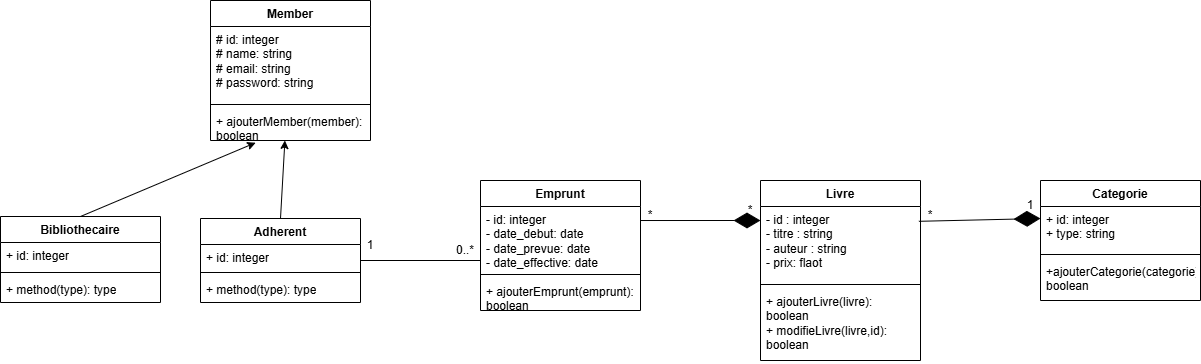

The diagram above was exported from draw.io. Its source (the exported page's mxGraphModel, read from the mxfile embedded in the PNG):
<mxGraphModel dx="2108" dy="1795" grid="1" gridSize="10" guides="1" tooltips="1" connect="1" arrows="1" fold="1" page="1" pageScale="1" pageWidth="827" pageHeight="1169" math="0" shadow="0">
  <root>
    <mxCell id="0" />
    <mxCell id="1" parent="0" />
    <mxCell id="Oe1YqXzgVByZ0BBgJaPH-1" parent="1" style="swimlane;fontStyle=1;align=center;verticalAlign=top;childLayout=stackLayout;horizontal=1;startSize=26;horizontalStack=0;resizeParent=1;resizeParentMax=0;resizeLast=0;collapsible=1;marginBottom=0;whiteSpace=wrap;html=1;" value="Livre" vertex="1">
      <mxGeometry height="180" width="160" x="640" y="80" as="geometry" />
    </mxCell>
    <mxCell id="Oe1YqXzgVByZ0BBgJaPH-2" parent="Oe1YqXzgVByZ0BBgJaPH-1" style="text;strokeColor=none;fillColor=none;align=left;verticalAlign=top;spacingLeft=4;spacingRight=4;overflow=hidden;rotatable=0;points=[[0,0.5],[1,0.5]];portConstraint=eastwest;whiteSpace=wrap;html=1;" value="- id : integer&lt;div&gt;- titre : string&lt;/div&gt;&lt;div&gt;- auteur : string&lt;/div&gt;&lt;div&gt;- prix: flaot&lt;/div&gt;&lt;div&gt;&lt;br&gt;&lt;div&gt;&lt;br&gt;&lt;/div&gt;&lt;div&gt;&lt;br&gt;&lt;/div&gt;&lt;div&gt;&lt;br&gt;&lt;/div&gt;&lt;/div&gt;" vertex="1">
      <mxGeometry height="74" width="160" y="26" as="geometry" />
    </mxCell>
    <mxCell id="Oe1YqXzgVByZ0BBgJaPH-3" parent="Oe1YqXzgVByZ0BBgJaPH-1" style="line;strokeWidth=1;fillColor=none;align=left;verticalAlign=middle;spacingTop=-1;spacingLeft=3;spacingRight=3;rotatable=0;labelPosition=right;points=[];portConstraint=eastwest;strokeColor=inherit;" value="" vertex="1">
      <mxGeometry height="8" width="160" y="100" as="geometry" />
    </mxCell>
    <mxCell id="Oe1YqXzgVByZ0BBgJaPH-4" parent="Oe1YqXzgVByZ0BBgJaPH-1" style="text;strokeColor=none;fillColor=none;align=left;verticalAlign=top;spacingLeft=4;spacingRight=4;overflow=hidden;rotatable=0;points=[[0,0.5],[1,0.5]];portConstraint=eastwest;whiteSpace=wrap;html=1;" value="+ ajouterLivre(livre): boolean&lt;div&gt;+ modifieLivre(livre,id): boolean&lt;/div&gt;" vertex="1">
      <mxGeometry height="72" width="160" y="108" as="geometry" />
    </mxCell>
    <mxCell id="Oe1YqXzgVByZ0BBgJaPH-5" parent="1" style="swimlane;fontStyle=1;align=center;verticalAlign=top;childLayout=stackLayout;horizontal=1;startSize=26;horizontalStack=0;resizeParent=1;resizeParentMax=0;resizeLast=0;collapsible=1;marginBottom=0;whiteSpace=wrap;html=1;" value="Emprunt" vertex="1">
      <mxGeometry height="130" width="160" x="360" y="80" as="geometry" />
    </mxCell>
    <mxCell id="Oe1YqXzgVByZ0BBgJaPH-6" parent="Oe1YqXzgVByZ0BBgJaPH-5" style="text;strokeColor=none;fillColor=none;align=left;verticalAlign=top;spacingLeft=4;spacingRight=4;overflow=hidden;rotatable=0;points=[[0,0.5],[1,0.5]];portConstraint=eastwest;whiteSpace=wrap;html=1;" value="- id: integer&lt;div&gt;- date_debut: date&lt;/div&gt;&lt;div&gt;- date_prevue: date&lt;/div&gt;&lt;div&gt;- date_effective: date&lt;/div&gt;" vertex="1">
      <mxGeometry height="64" width="160" y="26" as="geometry" />
    </mxCell>
    <mxCell id="Oe1YqXzgVByZ0BBgJaPH-7" parent="Oe1YqXzgVByZ0BBgJaPH-5" style="line;strokeWidth=1;fillColor=none;align=left;verticalAlign=middle;spacingTop=-1;spacingLeft=3;spacingRight=3;rotatable=0;labelPosition=right;points=[];portConstraint=eastwest;strokeColor=inherit;" value="" vertex="1">
      <mxGeometry height="8" width="160" y="90" as="geometry" />
    </mxCell>
    <mxCell id="Oe1YqXzgVByZ0BBgJaPH-8" parent="Oe1YqXzgVByZ0BBgJaPH-5" style="text;strokeColor=none;fillColor=none;align=left;verticalAlign=top;spacingLeft=4;spacingRight=4;overflow=hidden;rotatable=0;points=[[0,0.5],[1,0.5]];portConstraint=eastwest;whiteSpace=wrap;html=1;" value="+ ajouterEmprunt(emprunt): boolean" vertex="1">
      <mxGeometry height="32" width="160" y="98" as="geometry" />
    </mxCell>
    <mxCell id="Oe1YqXzgVByZ0BBgJaPH-9" parent="1" style="swimlane;fontStyle=1;align=center;verticalAlign=top;childLayout=stackLayout;horizontal=1;startSize=26;horizontalStack=0;resizeParent=1;resizeParentMax=0;resizeLast=0;collapsible=1;marginBottom=0;whiteSpace=wrap;html=1;" value="Member" vertex="1">
      <mxGeometry height="140" width="160" x="90" y="-100" as="geometry" />
    </mxCell>
    <mxCell id="Oe1YqXzgVByZ0BBgJaPH-10" parent="Oe1YqXzgVByZ0BBgJaPH-9" style="text;strokeColor=none;fillColor=none;align=left;verticalAlign=top;spacingLeft=4;spacingRight=4;overflow=hidden;rotatable=0;points=[[0,0.5],[1,0.5]];portConstraint=eastwest;whiteSpace=wrap;html=1;" value="# id: integer&lt;div&gt;&lt;span style=&quot;color: rgba(0, 0, 0, 0); font-family: monospace; font-size: 0px; text-wrap-mode: nowrap;&quot;&gt;%3CmxGraphModel%3E%3Croot%3E%3CmxCell%20id%3D%220%22%2F%3E%3CmxCell%20id%3D%221%22%20parent%3D%220%22%2F%3E%3CmxCell%20id%3D%222%22%20parent%3D%221%22%20style%3D%22swimlane%3BfontStyle%3D1%3Balign%3Dcenter%3BverticalAlign%3Dtop%3BchildLayout%3DstackLayout%3Bhorizontal%3D1%3BstartSize%3D26%3BhorizontalStack%3D0%3BresizeParent%3D1%3BresizeParentMax%3D0%3BresizeLast%3D0%3Bcollapsible%3D1%3BmarginBottom%3D0%3BwhiteSpace%3Dwrap%3Bhtml%3D1%3B%22%20value%3D%22Classname%22%20vertex%3D%221%22%3E%3CmxGeometry%20height%3D%2286%22%20width%3D%22160%22%20x%3D%22240%22%20y%3D%22240%22%20as%3D%22geometry%22%2F%3E%3C%2FmxCell%3E%3CmxCell%20id%3D%223%22%20parent%3D%222%22%20style%3D%22text%3BstrokeColor%3Dnone%3BfillColor%3Dnone%3Balign%3Dleft%3BverticalAlign%3Dtop%3BspacingLeft%3D4%3BspacingRight%3D4%3Boverflow%3Dhidden%3Brotatable%3D0%3Bpoints%3D%5B%5B0%2C0.5%5D%2C%5B1%2C0.5%5D%5D%3BportConstraint%3Deastwest%3BwhiteSpace%3Dwrap%3Bhtml%3D1%3B%22%20value%3D%22%2B%20field%3A%20type%22%20vertex%3D%221%22%3E%3CmxGeometry%20height%3D%2226%22%20width%3D%22160%22%20y%3D%2226%22%20as%3D%22geometry%22%2F%3E%3C%2FmxCell%3E%3CmxCell%20id%3D%224%22%20parent%3D%222%22%20style%3D%22line%3BstrokeWidth%3D1%3BfillColor%3Dnone%3Balign%3Dleft%3BverticalAlign%3Dmiddle%3BspacingTop%3D-1%3BspacingLeft%3D3%3BspacingRight%3D3%3Brotatable%3D0%3BlabelPosition%3Dright%3Bpoints%3D%5B%5D%3BportConstraint%3Deastwest%3BstrokeColor%3Dinherit%3B%22%20value%3D%22%22%20vertex%3D%221%22%3E%3CmxGeometry%20height%3D%228%22%20width%3D%22160%22%20y%3D%2252%22%20as%3D%22geometry%22%2F%3E%3C%2FmxCell%3E%3CmxCell%20id%3D%225%22%20parent%3D%222%22%20style%3D%22text%3BstrokeColor%3Dnone%3BfillColor%3Dnone%3Balign%3Dleft%3BverticalAlign%3Dtop%3BspacingLeft%3D4%3BspacingRight%3D4%3Boverflow%3Dhidden%3Brotatable%3D0%3Bpoints%3D%5B%5B0%2C0.5%5D%2C%5B1%2C0.5%5D%5D%3BportConstraint%3Deastwest%3BwhiteSpace%3Dwrap%3Bhtml%3D1%3B%22%20value%3D%22%2B%20method(type)%3A%20type%22%20vertex%3D%221%22%3E%3CmxGeometry%20height%3D%2226%22%20width%3D%22160%22%20y%3D%2260%22%20as%3D%22geometry%22%2F%3E%3C%2FmxCell%3E%3C%2Froot%3E%3C%2FmxGraphModel%3E##&lt;/span&gt;&lt;span style=&quot;background-color: transparent; color: light-dark(rgb(0, 0, 0), rgb(255, 255, 255));&quot;&gt;# name: string&lt;/span&gt;&lt;/div&gt;&lt;div&gt;&lt;span style=&quot;color: rgba(0, 0, 0, 0); font-family: monospace; font-size: 0px; text-wrap-mode: nowrap; background-color: transparent;&quot;&gt;%3CmxGraphModel%3E%3Croot%3E%3CmxCell%20id%3D%220%22%2F%3E%3CmxCell%20id%3D%221%22%20parent%3D%220%22%2F%3E%3CmxCell%20id%3D%222%22%20parent%3D%221%22%20style%3D%22swimlane%3BfontStyle%3D1%3Balign%3Dcenter%3BverticalAlign%3Dtop%3BchildLayout%3DstackLayout%3Bhorizontal%3D1%3BstartSize%3D26%3BhorizontalStack%3D0%3BresizeParent%3D1%3BresizeParentMax%3D0%3BresizeLast%3D0%3Bcollapsible%3D1%3BmarginBottom%3D0%3BwhiteSpace%3Dwrap%3Bhtml%3D1%3B%22%20value%3D%22Classname%22%20vertex%3D%221%22%3E%3CmxGeometry%20height%3D%2286%22%20width%3D%22160%22%20x%3D%22240%22%20y%3D%22240%22%20as%3D%22geometry%22%2F%3E%3C%2FmxCell%3E%3CmxCell%20id%3D%223%22%20parent%3D%222%22%20style%3D%22text%3BstrokeColor%3Dnone%3BfillColor%3Dnone%3Balign%3Dleft%3BverticalAlign%3Dtop%3BspacingLeft%3D4%3BspacingRight%3D4%3Boverflow%3Dhidden%3Brotatable%3D0%3Bpoints%3D%5B%5B0%2C0.5%5D%2C%5B1%2C0.5%5D%5D%3BportConstraint%3Deastwest%3BwhiteSpace%3Dwrap%3Bhtml%3D1%3B%22%20value%3D%22%2B%20field%3A%20type%22%20vertex%3D%221%22%3E%3CmxGeometry%20height%3D%2226%22%20width%3D%22160%22%20y%3D%2226%22%20as%3D%22geometry%22%2F%3E%3C%2FmxCell%3E%3CmxCell%20id%3D%224%22%20parent%3D%222%22%20style%3D%22line%3BstrokeWidth%3D1%3BfillColor%3Dnone%3Balign%3Dleft%3BverticalAlign%3Dmiddle%3BspacingTop%3D-1%3BspacingLeft%3D3%3BspacingRight%3D3%3Brotatable%3D0%3BlabelPosition%3Dright%3Bpoints%3D%5B%5D%3BportConstraint%3Deastwest%3BstrokeColor%3Dinherit%3B%22%20value%3D%22%22%20vertex%3D%221%22%3E%3CmxGeometry%20height%3D%228%22%20width%3D%22160%22%20y%3D%2252%22%20as%3D%22geometry%22%2F%3E%3C%2FmxCell%3E%3CmxCell%20id%3D%225%22%20parent%3D%222%22%20style%3D%22text%3BstrokeColor%3Dnone%3BfillColor%3Dnone%3Balign%3Dleft%3BverticalAlign%3Dtop%3BspacingLeft%3D4%3BspacingRight%3D4%3Boverflow%3Dhidden%3Brotatable%3D0%3Bpoints%3D%5B%5B0%2C0.5%5D%2C%5B1%2C0.5%5D%5D%3BportConstraint%3Deastwest%3BwhiteSpace%3Dwrap%3Bhtml%3D1%3B%22%20value%3D%22%2B%20method(type)%3A%20type%22%20vertex%3D%221%22%3E%3CmxGeometry%20height%3D%2226%22%20width%3D%22160%22%20y%3D%2260%22%20as%3D%22geometry%22%2F%3E%3C%2FmxCell%3E%3C%2Froot%3E%3C%2FmxGraphModel%3E#&lt;/span&gt;&lt;span style=&quot;background-color: transparent; color: light-dark(rgb(0, 0, 0), rgb(255, 255, 255));&quot;&gt;# email: string&lt;/span&gt;&lt;/div&gt;&lt;div&gt;# password: string&lt;span style=&quot;background-color: transparent; color: light-dark(rgb(0, 0, 0), rgb(255, 255, 255));&quot;&gt;&lt;/span&gt;&lt;/div&gt;&lt;div&gt;&lt;br&gt;&lt;/div&gt;" vertex="1">
      <mxGeometry height="74" width="160" y="26" as="geometry" />
    </mxCell>
    <mxCell id="Oe1YqXzgVByZ0BBgJaPH-11" parent="Oe1YqXzgVByZ0BBgJaPH-9" style="line;strokeWidth=1;fillColor=none;align=left;verticalAlign=middle;spacingTop=-1;spacingLeft=3;spacingRight=3;rotatable=0;labelPosition=right;points=[];portConstraint=eastwest;strokeColor=inherit;" value="" vertex="1">
      <mxGeometry height="8" width="160" y="100" as="geometry" />
    </mxCell>
    <mxCell id="Oe1YqXzgVByZ0BBgJaPH-12" parent="Oe1YqXzgVByZ0BBgJaPH-9" style="text;strokeColor=none;fillColor=none;align=left;verticalAlign=top;spacingLeft=4;spacingRight=4;overflow=hidden;rotatable=0;points=[[0,0.5],[1,0.5]];portConstraint=eastwest;whiteSpace=wrap;html=1;" value="+ ajouterMember(member): boolean" vertex="1">
      <mxGeometry height="32" width="160" y="108" as="geometry" />
    </mxCell>
    <mxCell id="Oe1YqXzgVByZ0BBgJaPH-13" parent="1" style="swimlane;fontStyle=1;align=center;verticalAlign=top;childLayout=stackLayout;horizontal=1;startSize=26;horizontalStack=0;resizeParent=1;resizeParentMax=0;resizeLast=0;collapsible=1;marginBottom=0;whiteSpace=wrap;html=1;" value="Adherent" vertex="1">
      <mxGeometry height="84" width="160" x="80" y="118" as="geometry" />
    </mxCell>
    <mxCell id="Oe1YqXzgVByZ0BBgJaPH-14" parent="Oe1YqXzgVByZ0BBgJaPH-13" style="text;strokeColor=none;fillColor=none;align=left;verticalAlign=top;spacingLeft=4;spacingRight=4;overflow=hidden;rotatable=0;points=[[0,0.5],[1,0.5]];portConstraint=eastwest;whiteSpace=wrap;html=1;" value="+ id: integer&lt;div&gt;&lt;br&gt;&lt;/div&gt;" vertex="1">
      <mxGeometry height="24" width="160" y="26" as="geometry" />
    </mxCell>
    <mxCell id="Oe1YqXzgVByZ0BBgJaPH-15" parent="Oe1YqXzgVByZ0BBgJaPH-13" style="line;strokeWidth=1;fillColor=none;align=left;verticalAlign=middle;spacingTop=-1;spacingLeft=3;spacingRight=3;rotatable=0;labelPosition=right;points=[];portConstraint=eastwest;strokeColor=inherit;" value="" vertex="1">
      <mxGeometry height="8" width="160" y="50" as="geometry" />
    </mxCell>
    <mxCell id="Oe1YqXzgVByZ0BBgJaPH-16" parent="Oe1YqXzgVByZ0BBgJaPH-13" style="text;strokeColor=none;fillColor=none;align=left;verticalAlign=top;spacingLeft=4;spacingRight=4;overflow=hidden;rotatable=0;points=[[0,0.5],[1,0.5]];portConstraint=eastwest;whiteSpace=wrap;html=1;" value="+ method(type): type" vertex="1">
      <mxGeometry height="26" width="160" y="58" as="geometry" />
    </mxCell>
    <mxCell id="Oe1YqXzgVByZ0BBgJaPH-18" parent="1" style="swimlane;fontStyle=1;align=center;verticalAlign=top;childLayout=stackLayout;horizontal=1;startSize=26;horizontalStack=0;resizeParent=1;resizeParentMax=0;resizeLast=0;collapsible=1;marginBottom=0;whiteSpace=wrap;html=1;" value="Categorie" vertex="1">
      <mxGeometry height="120" width="160" x="920" y="80" as="geometry" />
    </mxCell>
    <mxCell id="Oe1YqXzgVByZ0BBgJaPH-19" parent="Oe1YqXzgVByZ0BBgJaPH-18" style="text;strokeColor=none;fillColor=none;align=left;verticalAlign=top;spacingLeft=4;spacingRight=4;overflow=hidden;rotatable=0;points=[[0,0.5],[1,0.5]];portConstraint=eastwest;whiteSpace=wrap;html=1;" value="+ id: integer&lt;div&gt;+ type: string&lt;/div&gt;" vertex="1">
      <mxGeometry height="44" width="160" y="26" as="geometry" />
    </mxCell>
    <mxCell id="Oe1YqXzgVByZ0BBgJaPH-20" parent="Oe1YqXzgVByZ0BBgJaPH-18" style="line;strokeWidth=1;fillColor=none;align=left;verticalAlign=middle;spacingTop=-1;spacingLeft=3;spacingRight=3;rotatable=0;labelPosition=right;points=[];portConstraint=eastwest;strokeColor=inherit;" value="" vertex="1">
      <mxGeometry height="8" width="160" y="70" as="geometry" />
    </mxCell>
    <mxCell id="Oe1YqXzgVByZ0BBgJaPH-21" parent="Oe1YqXzgVByZ0BBgJaPH-18" style="text;strokeColor=none;fillColor=none;align=left;verticalAlign=top;spacingLeft=4;spacingRight=4;overflow=hidden;rotatable=0;points=[[0,0.5],[1,0.5]];portConstraint=eastwest;whiteSpace=wrap;html=1;" value="+ajouterCategorie(categorie): boolean" vertex="1">
      <mxGeometry height="42" width="160" y="78" as="geometry" />
    </mxCell>
    <mxCell id="Oe1YqXzgVByZ0BBgJaPH-22" parent="1" style="swimlane;fontStyle=1;align=center;verticalAlign=top;childLayout=stackLayout;horizontal=1;startSize=26;horizontalStack=0;resizeParent=1;resizeParentMax=0;resizeLast=0;collapsible=1;marginBottom=0;whiteSpace=wrap;html=1;" value="Bibliothecaire" vertex="1">
      <mxGeometry height="86" width="160" x="-120" y="116" as="geometry" />
    </mxCell>
    <mxCell id="Oe1YqXzgVByZ0BBgJaPH-23" parent="Oe1YqXzgVByZ0BBgJaPH-22" style="text;strokeColor=none;fillColor=none;align=left;verticalAlign=top;spacingLeft=4;spacingRight=4;overflow=hidden;rotatable=0;points=[[0,0.5],[1,0.5]];portConstraint=eastwest;whiteSpace=wrap;html=1;" value="+ id: integer&lt;div&gt;&lt;br&gt;&lt;/div&gt;" vertex="1">
      <mxGeometry height="26" width="160" y="26" as="geometry" />
    </mxCell>
    <mxCell id="Oe1YqXzgVByZ0BBgJaPH-24" parent="Oe1YqXzgVByZ0BBgJaPH-22" style="line;strokeWidth=1;fillColor=none;align=left;verticalAlign=middle;spacingTop=-1;spacingLeft=3;spacingRight=3;rotatable=0;labelPosition=right;points=[];portConstraint=eastwest;strokeColor=inherit;" value="" vertex="1">
      <mxGeometry height="8" width="160" y="52" as="geometry" />
    </mxCell>
    <mxCell id="Oe1YqXzgVByZ0BBgJaPH-25" parent="Oe1YqXzgVByZ0BBgJaPH-22" style="text;strokeColor=none;fillColor=none;align=left;verticalAlign=top;spacingLeft=4;spacingRight=4;overflow=hidden;rotatable=0;points=[[0,0.5],[1,0.5]];portConstraint=eastwest;whiteSpace=wrap;html=1;" value="+ method(type): type" vertex="1">
      <mxGeometry height="26" width="160" y="60" as="geometry" />
    </mxCell>
    <mxCell id="Oe1YqXzgVByZ0BBgJaPH-26" edge="1" parent="1" source="Oe1YqXzgVByZ0BBgJaPH-13" style="endArrow=classic;html=1;rounded=0;entryX=0.465;entryY=1;entryDx=0;entryDy=0;entryPerimeter=0;exitX=0.5;exitY=0;exitDx=0;exitDy=0;" target="Oe1YqXzgVByZ0BBgJaPH-12" value="">
      <mxGeometry height="50" relative="1" width="50" as="geometry">
        <mxPoint x="50" y="290" as="sourcePoint" />
        <mxPoint x="100" y="240" as="targetPoint" />
      </mxGeometry>
    </mxCell>
    <mxCell id="Oe1YqXzgVByZ0BBgJaPH-27" edge="1" parent="1" source="Oe1YqXzgVByZ0BBgJaPH-22" style="endArrow=classic;html=1;rounded=0;exitX=0.5;exitY=0;exitDx=0;exitDy=0;entryX=0.282;entryY=1.069;entryDx=0;entryDy=0;entryPerimeter=0;" target="Oe1YqXzgVByZ0BBgJaPH-12" value="">
      <mxGeometry height="50" relative="1" width="50" as="geometry">
        <mxPoint x="250" y="270" as="sourcePoint" />
        <mxPoint x="150" y="220" as="targetPoint" />
      </mxGeometry>
    </mxCell>
    <mxCell id="Oe1YqXzgVByZ0BBgJaPH-30" edge="1" parent="1" source="Oe1YqXzgVByZ0BBgJaPH-6" style="endArrow=diamondThin;endFill=1;endSize=24;html=1;rounded=0;exitX=1;exitY=0.219;exitDx=0;exitDy=0;exitPerimeter=0;" value="">
      <mxGeometry relative="1" width="160" as="geometry">
        <mxPoint x="430" y="280" as="sourcePoint" />
        <mxPoint x="640" y="120" as="targetPoint" />
      </mxGeometry>
    </mxCell>
    <mxCell id="Oe1YqXzgVByZ0BBgJaPH-31" edge="1" parent="1" source="Oe1YqXzgVByZ0BBgJaPH-2" style="endArrow=diamondThin;endFill=1;endSize=24;html=1;rounded=0;exitX=0.99;exitY=0.2;exitDx=0;exitDy=0;exitPerimeter=0;" value="">
      <mxGeometry relative="1" width="160" as="geometry">
        <mxPoint x="800" y="224" as="sourcePoint" />
        <mxPoint x="920" y="118" as="targetPoint" />
      </mxGeometry>
    </mxCell>
    <mxCell id="Oe1YqXzgVByZ0BBgJaPH-33" parent="1" style="text;html=1;whiteSpace=wrap;strokeColor=none;fillColor=none;align=center;verticalAlign=middle;rounded=0;" value="0..*" vertex="1">
      <mxGeometry height="20" width="30" x="330" y="140" as="geometry" />
    </mxCell>
    <mxCell id="Oe1YqXzgVByZ0BBgJaPH-34" parent="1" style="text;html=1;whiteSpace=wrap;strokeColor=none;fillColor=none;align=center;verticalAlign=middle;rounded=0;" value="1" vertex="1">
      <mxGeometry height="30" width="20" x="240" y="130" as="geometry" />
    </mxCell>
    <mxCell id="Oe1YqXzgVByZ0BBgJaPH-35" parent="1" style="text;html=1;whiteSpace=wrap;strokeColor=none;fillColor=none;align=center;verticalAlign=middle;rounded=0;" value="*" vertex="1">
      <mxGeometry height="20" width="20" x="620" y="100" as="geometry" />
    </mxCell>
    <mxCell id="Oe1YqXzgVByZ0BBgJaPH-36" parent="1" style="text;html=1;whiteSpace=wrap;strokeColor=none;fillColor=none;align=center;verticalAlign=middle;rounded=0;" value="*" vertex="1">
      <mxGeometry height="10" width="20" x="520" y="110" as="geometry" />
    </mxCell>
    <mxCell id="Oe1YqXzgVByZ0BBgJaPH-37" parent="1" style="text;html=1;whiteSpace=wrap;strokeColor=none;fillColor=none;align=center;verticalAlign=middle;rounded=0;" value="1" vertex="1">
      <mxGeometry height="30" width="20" x="900" y="90" as="geometry" />
    </mxCell>
    <mxCell id="Oe1YqXzgVByZ0BBgJaPH-38" parent="1" style="text;html=1;whiteSpace=wrap;strokeColor=none;fillColor=none;align=center;verticalAlign=middle;rounded=0;" value="*" vertex="1">
      <mxGeometry height="10" width="20" x="800" y="110" as="geometry" />
    </mxCell>
    <mxCell id="Oe1YqXzgVByZ0BBgJaPH-39" parent="1" style="line;strokeWidth=1;fillColor=none;align=left;verticalAlign=middle;spacingTop=-1;spacingLeft=3;spacingRight=3;rotatable=0;labelPosition=right;points=[];portConstraint=eastwest;strokeColor=inherit;" value="" vertex="1">
      <mxGeometry height="8" width="120" x="240" y="156" as="geometry" />
    </mxCell>
  </root>
</mxGraphModel>